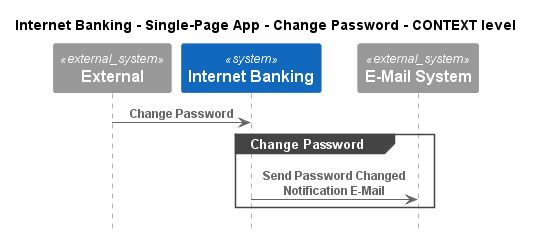

The diagram above was rendered by PlantUML. Its source (embedded in the PNG):
@startuml
!pragma layout smetana
!include ..\..\..\..\..\..\.c4s\C4_Sequence.puml

title Internet Banking - Single-Page App - Change Password - CONTEXT level

System_Ext(C4InterFlow.SoftwareSystems.ExternalSystem, "External", "")
System(BigBankPlc.SoftwareSystems.InternetBanking, "Internet Banking", "")
System_Ext(BigBankPlc.SoftwareSystems.EMailSystem, "E-Mail System", "")

Rel(C4InterFlow.SoftwareSystems.ExternalSystem, BigBankPlc.SoftwareSystems.InternetBanking, "Change Password")
group Change Password
Rel(BigBankPlc.SoftwareSystems.InternetBanking, BigBankPlc.SoftwareSystems.EMailSystem, "Send Password Changed Notification E-Mail")
end


@enduml